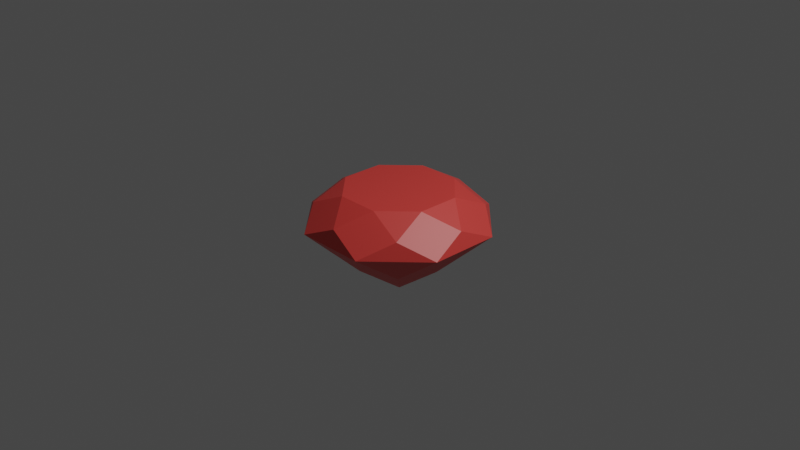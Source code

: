 # Source: Diamond.blend  (saved by Blender 3.1.7; exported with 4.5.12 LTS)
import bpy
from mathutils import Matrix  # noqa: F401  (used for matrix-valued properties, if any)

bpy.ops.wm.read_factory_settings(use_empty=True)
scene = bpy.context.scene
scene.name = 'Scene'

# ---- collections
col_collection = bpy.data.collections.new('Collection'); scene.collection.children.link(col_collection)

# ---- materials (node trees are filled in below, after node groups)
mat_gem = bpy.data.materials.new('Gem')
mat_gem.use_transparent_shadow = False

# ---- material node trees
mat_gem.use_nodes = True; mat_gem.node_tree.nodes.clear()
_N = mat_gem.node_tree.nodes; _L = mat_gem.node_tree.links
n0 = _N.new('ShaderNodeBsdfPrincipled'); n0.name = 'Principled BSDF'; n0.location = (10, 300)
n0.distribution = 'GGX'
n0.subsurface_method = 'RANDOM_WALK_SKIN'
n0.inputs[0].default_value = (0.8, 0.0568, 0.04744, 1.0)
n0.inputs[3].default_value = 1.45
n0.inputs[13].default_value = 0.7283
n0.inputs[27].default_value = (0.0, 0.0, 0.0, 1.0)
n0.inputs[28].default_value = 1.0
n1 = _N.new('ShaderNodeOutputMaterial'); n1.name = 'Material Output'; n1.location = (300, 300)
_L.new(n0.outputs[0], n1.inputs[0])
n1.is_active_output = True

# ---- world
world_world = bpy.data.worlds.new('World'); scene.world = world_world
world_world.use_nodes = True; world_world.node_tree.nodes.clear()
_N = world_world.node_tree.nodes; _L = world_world.node_tree.links
n0 = _N.new('ShaderNodeOutputWorld'); n0.name = 'World Output'; n0.location = (300, 300)
n1 = _N.new('ShaderNodeBackground'); n1.name = 'Background'; n1.location = (10, 300)
n1.inputs[0].default_value = (0.05088, 0.05088, 0.05088, 1.0)
_L.new(n1.outputs[0], n0.inputs[0])
n0.is_active_output = True
world_world.color = (0.05088, 0.05088, 0.05088)
world_world.use_sun_shadow = False
world_world.sun_shadow_jitter_overblur = 0.0

# ---- cameras
cam_camera = bpy.data.cameras.new('Camera')
cam_camera.clip_end = 100.0
cam_camera.ortho_scale = 7.314

# ---- lights
light_light = bpy.data.lights.new('Light', 'POINT')
light_light.transmission_factor = 0.0
light_light.energy = 1000.0
light_light.shadow_soft_size = 0.1
light_light.shadow_maximum_resolution = 0.006
light_light.use_absolute_resolution = True

# ---- meshes
me_gem = bpy.data.meshes.new('Gem')
me_gem.from_pydata([(0.0, -0.8, 3.497e-08), (0.0, 0.35, -1.53e-08), (0.0, -0.4, -0.5412), (0.3827, -4.038e-08, -0.9239), (0.0, 0.175, -0.8659), (0.2296, 0.35, -0.5543), (0.3827, -0.4, -0.3827), (0.9239, -1.673e-08, -0.3827), (0.6123, 0.175, -0.6123), (0.5543, 0.35, -0.2296), (0.5412, -0.4, 1.748e-08), (0.9239, 1.673e-08, 0.3827), (0.8659, 0.175, -7.649e-09), (0.5543, 0.35, 0.2296), (0.3827, -0.4, 0.3827), (0.3827, 4.038e-08, 0.9239), (0.6123, 0.175, 0.6123), (0.2296, 0.35, 0.5543), (6.628e-17, -0.4, 0.5412), (-0.3827, 4.038e-08, 0.9239), (1.06e-16, 0.175, 0.8659), (-0.2296, 0.35, 0.5543), (-0.3827, -0.4, 0.3827), (-0.9239, 1.673e-08, 0.3827), (-0.6123, 0.175, 0.6123), (-0.5543, 0.35, 0.2296), (-0.5412, -0.4, 1.748e-08), (-0.9239, -1.673e-08, -0.3827), (-0.8659, 0.175, -7.649e-09), (-0.5543, 0.35, -0.2296), (-0.3827, -0.4, -0.3827), (-0.3827, -4.038e-08, -0.9239), (-0.6123, 0.175, -0.6123), (-0.2296, 0.35, -0.5543)], [], [(6, 0, 2, 3), (6, 3, 7), (7, 3, 8), (8, 3, 4, 5), (8, 5, 9), (10, 0, 6, 7), (10, 7, 11), (11, 7, 12), (12, 7, 8, 9), (12, 9, 13), (14, 0, 10, 11), (14, 11, 15), (15, 11, 16), (16, 11, 12, 13), (16, 13, 17), (18, 0, 14, 15), (18, 15, 19), (19, 15, 20), (20, 15, 16, 17), (20, 17, 21), (22, 0, 18, 19), (22, 19, 23), (23, 19, 24), (24, 19, 20, 21), (24, 21, 25), (26, 0, 22, 23), (26, 23, 27), (27, 23, 28), (28, 23, 24, 25), (28, 25, 29), (30, 0, 26, 27), (30, 27, 31), (31, 27, 32), (32, 27, 28, 29), (32, 29, 33), (2, 0, 30, 31), (2, 31, 3), (3, 31, 4), (4, 31, 32, 33), (4, 33, 5), (1, 5, 33), (5, 1, 9), (9, 1, 13), (13, 1, 17), (17, 1, 21), (21, 1, 25), (25, 1, 29), (29, 1, 33)])
me_gem.materials.append(mat_gem)
me_gem.use_remesh_fix_poles = True
me_gem.use_remesh_preserve_attributes = False
me_gem.update()

# ---- objects
ob_light = bpy.data.objects.new('Light', light_light)
ob_camera = bpy.data.objects.new('Camera', cam_camera)
ob_gem = bpy.data.objects.new('Gem', me_gem)

# ---- transforms, parenting, visibility, modifiers, constraints
ob_light.location = (4.076, 1.005, 5.904)
ob_light.rotation_euler = (0.6503, 0.05522, 1.866)
ob_light.lock_rotations_4d = False
ob_light.empty_display_type = 'ARROWS'
ob_light.color = (0.0, 0.0, 0.0, 0.0)
ob_light.lineart.crease_threshold = 0.0
ob_camera.location = (7.359, -6.926, 4.958)
ob_camera.rotation_euler = (1.109, 0.0, 0.8149)
ob_camera.lock_rotations_4d = False
ob_camera.empty_display_type = 'ARROWS'
ob_camera.color = (0.0, 0.0, 0.0, 0.0)
ob_camera.display_type = 'WIRE'
ob_camera.lineart.crease_threshold = 0.0
ob_gem.location = (0.0, 0.0, 0.0)
ob_gem.rotation_euler = (1.571, 0.0, 0.0)

# ---- collection membership
col_collection.objects.link(ob_light)
col_collection.objects.link(ob_camera)
col_collection.objects.link(ob_gem)

# ---- scene / render settings (as saved in the file)
scene.camera = ob_camera
scene.frame_start = 1; scene.frame_end = 250; scene.frame_set(1)
scene.render.engine = 'BLENDER_EEVEE_NEXT'
scene.cycles.sampling_pattern = 'TABULATED_SOBOL'
scene.cycles.use_light_tree = False
scene.view_settings.view_transform = 'Filmic'
bpy.context.view_layer.update()
